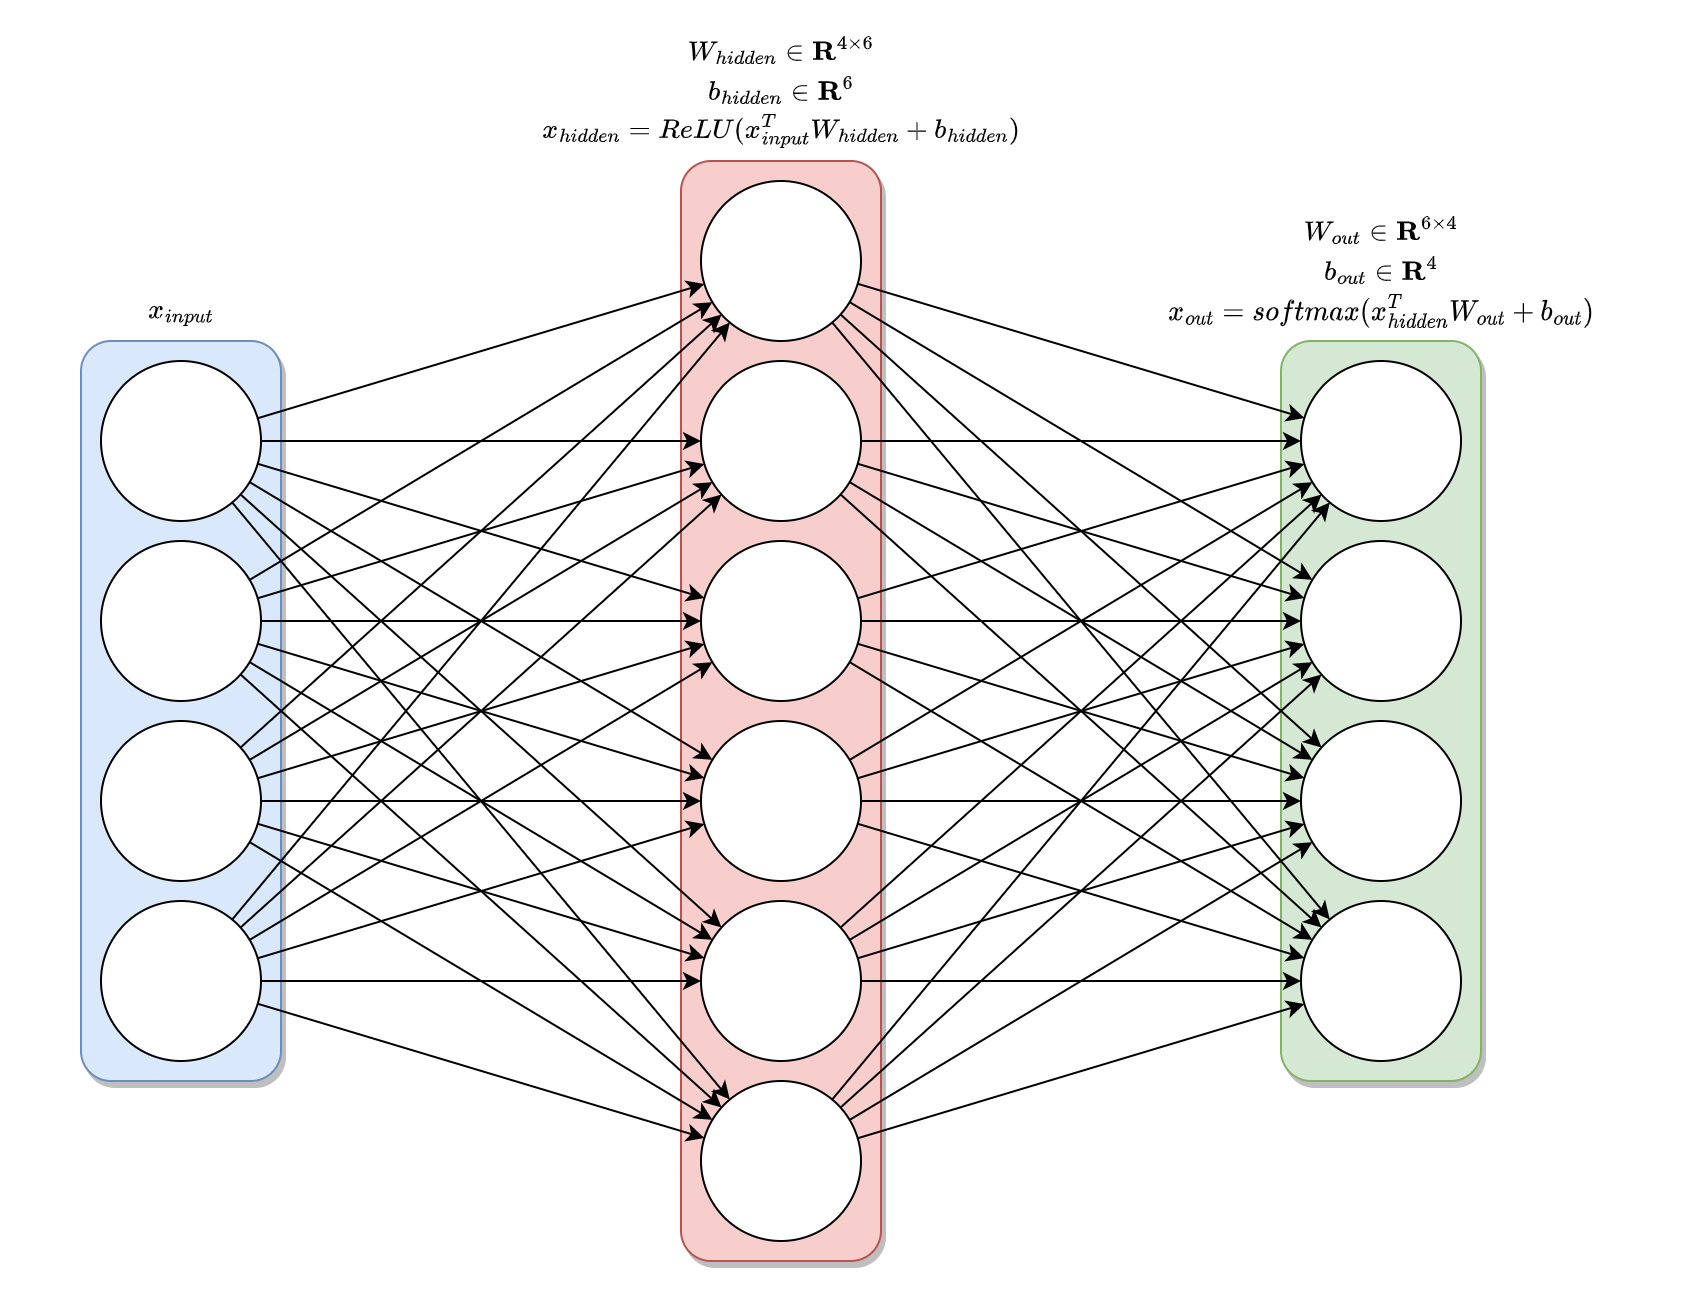

The diagram above was exported from draw.io. Its source (the exported page's mxGraphModel, read from the mxfile embedded in the PNG):
<mxGraphModel dx="990" dy="1475" grid="1" gridSize="10" guides="1" tooltips="1" connect="1" arrows="1" fold="1" page="1" pageScale="1" pageWidth="850" pageHeight="650" math="1" shadow="0">
  <root>
    <mxCell id="0" />
    <mxCell id="1" parent="0" />
    <mxCell id="-q-yL08rwZdAUEPEGKe_-25" value="" style="rounded=1;whiteSpace=wrap;html=1;fillColor=#d5e8d4;strokeColor=#82b366;shadow=1;" parent="1" vertex="1">
      <mxGeometry x="640" y="170" width="100" height="370" as="geometry" />
    </mxCell>
    <mxCell id="-q-yL08rwZdAUEPEGKe_-1" value="" style="rounded=1;whiteSpace=wrap;html=1;fillColor=#dae8fc;strokeColor=#6c8ebf;shadow=1;" parent="1" vertex="1">
      <mxGeometry x="40" y="170" width="100" height="370" as="geometry" />
    </mxCell>
    <mxCell id="-q-yL08rwZdAUEPEGKe_-12" value="" style="rounded=1;whiteSpace=wrap;html=1;fillColor=#f8cecc;strokeColor=#b85450;shadow=1;glass=0;" parent="1" vertex="1">
      <mxGeometry x="340" y="80" width="100" height="550" as="geometry" />
    </mxCell>
    <mxCell id="-q-yL08rwZdAUEPEGKe_-30" style="rounded=0;orthogonalLoop=1;jettySize=auto;html=1;" parent="1" source="-q-yL08rwZdAUEPEGKe_-6" target="-q-yL08rwZdAUEPEGKe_-14" edge="1">
      <mxGeometry relative="1" as="geometry" />
    </mxCell>
    <mxCell id="-q-yL08rwZdAUEPEGKe_-31" style="edgeStyle=orthogonalEdgeStyle;rounded=0;orthogonalLoop=1;jettySize=auto;html=1;" parent="1" source="-q-yL08rwZdAUEPEGKe_-6" target="-q-yL08rwZdAUEPEGKe_-13" edge="1">
      <mxGeometry relative="1" as="geometry" />
    </mxCell>
    <mxCell id="-q-yL08rwZdAUEPEGKe_-32" style="rounded=0;orthogonalLoop=1;jettySize=auto;html=1;" parent="1" source="-q-yL08rwZdAUEPEGKe_-6" target="-q-yL08rwZdAUEPEGKe_-15" edge="1">
      <mxGeometry relative="1" as="geometry" />
    </mxCell>
    <mxCell id="-q-yL08rwZdAUEPEGKe_-6" value="" style="ellipse;whiteSpace=wrap;html=1;aspect=fixed;" parent="1" vertex="1">
      <mxGeometry x="50" y="180" width="80" height="80" as="geometry" />
    </mxCell>
    <mxCell id="-q-yL08rwZdAUEPEGKe_-42" style="rounded=0;orthogonalLoop=1;jettySize=auto;html=1;" parent="1" source="-q-yL08rwZdAUEPEGKe_-7" target="-q-yL08rwZdAUEPEGKe_-22" edge="1">
      <mxGeometry relative="1" as="geometry" />
    </mxCell>
    <mxCell id="-q-yL08rwZdAUEPEGKe_-7" value="" style="ellipse;whiteSpace=wrap;html=1;aspect=fixed;" parent="1" vertex="1">
      <mxGeometry x="50" y="360" width="80" height="80" as="geometry" />
    </mxCell>
    <mxCell id="-q-yL08rwZdAUEPEGKe_-36" style="rounded=0;orthogonalLoop=1;jettySize=auto;html=1;" parent="1" source="-q-yL08rwZdAUEPEGKe_-8" target="-q-yL08rwZdAUEPEGKe_-22" edge="1">
      <mxGeometry relative="1" as="geometry" />
    </mxCell>
    <mxCell id="-q-yL08rwZdAUEPEGKe_-8" value="" style="ellipse;whiteSpace=wrap;html=1;aspect=fixed;" parent="1" vertex="1">
      <mxGeometry x="50" y="270" width="80" height="80" as="geometry" />
    </mxCell>
    <mxCell id="-q-yL08rwZdAUEPEGKe_-48" style="rounded=0;orthogonalLoop=1;jettySize=auto;html=1;" parent="1" source="-q-yL08rwZdAUEPEGKe_-9" target="-q-yL08rwZdAUEPEGKe_-22" edge="1">
      <mxGeometry relative="1" as="geometry" />
    </mxCell>
    <mxCell id="-q-yL08rwZdAUEPEGKe_-9" value="" style="ellipse;whiteSpace=wrap;html=1;aspect=fixed;" parent="1" vertex="1">
      <mxGeometry x="50" y="450" width="80" height="80" as="geometry" />
    </mxCell>
    <mxCell id="-q-yL08rwZdAUEPEGKe_-61" style="rounded=0;orthogonalLoop=1;jettySize=auto;html=1;" parent="1" source="-q-yL08rwZdAUEPEGKe_-13" target="-q-yL08rwZdAUEPEGKe_-26" edge="1">
      <mxGeometry relative="1" as="geometry" />
    </mxCell>
    <mxCell id="-q-yL08rwZdAUEPEGKe_-13" value="" style="ellipse;whiteSpace=wrap;html=1;aspect=fixed;" parent="1" vertex="1">
      <mxGeometry x="350" y="180" width="80" height="80" as="geometry" />
    </mxCell>
    <mxCell id="-q-yL08rwZdAUEPEGKe_-14" value="" style="ellipse;whiteSpace=wrap;html=1;aspect=fixed;" parent="1" vertex="1">
      <mxGeometry x="350" y="360" width="80" height="80" as="geometry" />
    </mxCell>
    <mxCell id="-q-yL08rwZdAUEPEGKe_-15" value="" style="ellipse;whiteSpace=wrap;html=1;aspect=fixed;" parent="1" vertex="1">
      <mxGeometry x="350" y="270" width="80" height="80" as="geometry" />
    </mxCell>
    <mxCell id="-q-yL08rwZdAUEPEGKe_-16" value="" style="ellipse;whiteSpace=wrap;html=1;aspect=fixed;" parent="1" vertex="1">
      <mxGeometry x="350" y="450" width="80" height="80" as="geometry" />
    </mxCell>
    <mxCell id="-q-yL08rwZdAUEPEGKe_-57" style="rounded=0;orthogonalLoop=1;jettySize=auto;html=1;" parent="1" source="-q-yL08rwZdAUEPEGKe_-22" target="-q-yL08rwZdAUEPEGKe_-26" edge="1">
      <mxGeometry relative="1" as="geometry" />
    </mxCell>
    <mxCell id="-q-yL08rwZdAUEPEGKe_-22" value="" style="ellipse;whiteSpace=wrap;html=1;aspect=fixed;" parent="1" vertex="1">
      <mxGeometry x="350" y="90" width="80" height="80" as="geometry" />
    </mxCell>
    <mxCell id="-q-yL08rwZdAUEPEGKe_-23" value="" style="ellipse;whiteSpace=wrap;html=1;aspect=fixed;" parent="1" vertex="1">
      <mxGeometry x="350" y="540" width="80" height="80" as="geometry" />
    </mxCell>
    <mxCell id="-q-yL08rwZdAUEPEGKe_-26" value="" style="ellipse;whiteSpace=wrap;html=1;aspect=fixed;" parent="1" vertex="1">
      <mxGeometry x="650" y="180" width="80" height="80" as="geometry" />
    </mxCell>
    <mxCell id="-q-yL08rwZdAUEPEGKe_-27" value="" style="ellipse;whiteSpace=wrap;html=1;aspect=fixed;" parent="1" vertex="1">
      <mxGeometry x="650" y="360" width="80" height="80" as="geometry" />
    </mxCell>
    <mxCell id="-q-yL08rwZdAUEPEGKe_-28" value="" style="ellipse;whiteSpace=wrap;html=1;aspect=fixed;" parent="1" vertex="1">
      <mxGeometry x="650" y="270" width="80" height="80" as="geometry" />
    </mxCell>
    <mxCell id="-q-yL08rwZdAUEPEGKe_-29" value="" style="ellipse;whiteSpace=wrap;html=1;aspect=fixed;" parent="1" vertex="1">
      <mxGeometry x="650" y="450" width="80" height="80" as="geometry" />
    </mxCell>
    <mxCell id="-q-yL08rwZdAUEPEGKe_-33" style="rounded=0;orthogonalLoop=1;jettySize=auto;html=1;" parent="1" source="-q-yL08rwZdAUEPEGKe_-6" target="-q-yL08rwZdAUEPEGKe_-22" edge="1">
      <mxGeometry relative="1" as="geometry" />
    </mxCell>
    <mxCell id="-q-yL08rwZdAUEPEGKe_-34" style="rounded=0;orthogonalLoop=1;jettySize=auto;html=1;" parent="1" source="-q-yL08rwZdAUEPEGKe_-6" target="-q-yL08rwZdAUEPEGKe_-16" edge="1">
      <mxGeometry relative="1" as="geometry" />
    </mxCell>
    <mxCell id="-q-yL08rwZdAUEPEGKe_-35" style="rounded=0;orthogonalLoop=1;jettySize=auto;html=1;" parent="1" source="-q-yL08rwZdAUEPEGKe_-6" target="-q-yL08rwZdAUEPEGKe_-23" edge="1">
      <mxGeometry relative="1" as="geometry" />
    </mxCell>
    <mxCell id="-q-yL08rwZdAUEPEGKe_-37" style="rounded=0;orthogonalLoop=1;jettySize=auto;html=1;" parent="1" source="-q-yL08rwZdAUEPEGKe_-8" target="-q-yL08rwZdAUEPEGKe_-13" edge="1">
      <mxGeometry relative="1" as="geometry" />
    </mxCell>
    <mxCell id="-q-yL08rwZdAUEPEGKe_-38" style="rounded=0;orthogonalLoop=1;jettySize=auto;html=1;" parent="1" source="-q-yL08rwZdAUEPEGKe_-8" target="-q-yL08rwZdAUEPEGKe_-15" edge="1">
      <mxGeometry relative="1" as="geometry" />
    </mxCell>
    <mxCell id="-q-yL08rwZdAUEPEGKe_-39" style="rounded=0;orthogonalLoop=1;jettySize=auto;html=1;" parent="1" source="-q-yL08rwZdAUEPEGKe_-8" target="-q-yL08rwZdAUEPEGKe_-14" edge="1">
      <mxGeometry relative="1" as="geometry" />
    </mxCell>
    <mxCell id="-q-yL08rwZdAUEPEGKe_-40" style="rounded=0;orthogonalLoop=1;jettySize=auto;html=1;" parent="1" source="-q-yL08rwZdAUEPEGKe_-8" target="-q-yL08rwZdAUEPEGKe_-16" edge="1">
      <mxGeometry relative="1" as="geometry" />
    </mxCell>
    <mxCell id="-q-yL08rwZdAUEPEGKe_-41" style="rounded=0;orthogonalLoop=1;jettySize=auto;html=1;" parent="1" source="-q-yL08rwZdAUEPEGKe_-8" target="-q-yL08rwZdAUEPEGKe_-23" edge="1">
      <mxGeometry relative="1" as="geometry" />
    </mxCell>
    <mxCell id="-q-yL08rwZdAUEPEGKe_-43" style="rounded=0;orthogonalLoop=1;jettySize=auto;html=1;" parent="1" source="-q-yL08rwZdAUEPEGKe_-7" target="-q-yL08rwZdAUEPEGKe_-13" edge="1">
      <mxGeometry relative="1" as="geometry" />
    </mxCell>
    <mxCell id="-q-yL08rwZdAUEPEGKe_-44" style="rounded=0;orthogonalLoop=1;jettySize=auto;html=1;" parent="1" source="-q-yL08rwZdAUEPEGKe_-7" target="-q-yL08rwZdAUEPEGKe_-15" edge="1">
      <mxGeometry relative="1" as="geometry" />
    </mxCell>
    <mxCell id="-q-yL08rwZdAUEPEGKe_-45" style="rounded=0;orthogonalLoop=1;jettySize=auto;html=1;" parent="1" source="-q-yL08rwZdAUEPEGKe_-7" target="-q-yL08rwZdAUEPEGKe_-14" edge="1">
      <mxGeometry relative="1" as="geometry" />
    </mxCell>
    <mxCell id="-q-yL08rwZdAUEPEGKe_-46" style="rounded=0;orthogonalLoop=1;jettySize=auto;html=1;" parent="1" source="-q-yL08rwZdAUEPEGKe_-7" target="-q-yL08rwZdAUEPEGKe_-16" edge="1">
      <mxGeometry relative="1" as="geometry" />
    </mxCell>
    <mxCell id="-q-yL08rwZdAUEPEGKe_-47" style="rounded=0;orthogonalLoop=1;jettySize=auto;html=1;" parent="1" source="-q-yL08rwZdAUEPEGKe_-7" target="-q-yL08rwZdAUEPEGKe_-23" edge="1">
      <mxGeometry relative="1" as="geometry" />
    </mxCell>
    <mxCell id="-q-yL08rwZdAUEPEGKe_-49" style="rounded=0;orthogonalLoop=1;jettySize=auto;html=1;" parent="1" source="-q-yL08rwZdAUEPEGKe_-9" target="-q-yL08rwZdAUEPEGKe_-13" edge="1">
      <mxGeometry relative="1" as="geometry" />
    </mxCell>
    <mxCell id="-q-yL08rwZdAUEPEGKe_-50" style="rounded=0;orthogonalLoop=1;jettySize=auto;html=1;" parent="1" source="-q-yL08rwZdAUEPEGKe_-9" target="-q-yL08rwZdAUEPEGKe_-15" edge="1">
      <mxGeometry relative="1" as="geometry" />
    </mxCell>
    <mxCell id="-q-yL08rwZdAUEPEGKe_-51" style="rounded=0;orthogonalLoop=1;jettySize=auto;html=1;" parent="1" source="-q-yL08rwZdAUEPEGKe_-9" target="-q-yL08rwZdAUEPEGKe_-14" edge="1">
      <mxGeometry relative="1" as="geometry" />
    </mxCell>
    <mxCell id="-q-yL08rwZdAUEPEGKe_-52" style="rounded=0;orthogonalLoop=1;jettySize=auto;html=1;" parent="1" source="-q-yL08rwZdAUEPEGKe_-9" target="-q-yL08rwZdAUEPEGKe_-16" edge="1">
      <mxGeometry relative="1" as="geometry" />
    </mxCell>
    <mxCell id="-q-yL08rwZdAUEPEGKe_-53" style="rounded=0;orthogonalLoop=1;jettySize=auto;html=1;" parent="1" source="-q-yL08rwZdAUEPEGKe_-9" target="-q-yL08rwZdAUEPEGKe_-23" edge="1">
      <mxGeometry relative="1" as="geometry" />
    </mxCell>
    <mxCell id="-q-yL08rwZdAUEPEGKe_-55" value="$$W_{hidden} \in \mathbf{R}^{4 \times 6}$$" style="text;html=1;align=center;verticalAlign=middle;resizable=0;points=[];autosize=1;strokeColor=none;fillColor=none;" parent="1" vertex="1">
      <mxGeometry x="265" y="10" width="250" height="30" as="geometry" />
    </mxCell>
    <mxCell id="-q-yL08rwZdAUEPEGKe_-56" value="$$W_{out} \in \mathbf{R}^{6 \times 4}$$" style="text;html=1;align=center;verticalAlign=middle;resizable=0;points=[];autosize=1;strokeColor=none;fillColor=none;" parent="1" vertex="1">
      <mxGeometry x="575" y="100" width="230" height="30" as="geometry" />
    </mxCell>
    <mxCell id="-q-yL08rwZdAUEPEGKe_-58" style="rounded=0;orthogonalLoop=1;jettySize=auto;html=1;" parent="1" source="-q-yL08rwZdAUEPEGKe_-22" target="-q-yL08rwZdAUEPEGKe_-28" edge="1">
      <mxGeometry relative="1" as="geometry" />
    </mxCell>
    <mxCell id="-q-yL08rwZdAUEPEGKe_-59" style="rounded=0;orthogonalLoop=1;jettySize=auto;html=1;" parent="1" source="-q-yL08rwZdAUEPEGKe_-22" target="-q-yL08rwZdAUEPEGKe_-27" edge="1">
      <mxGeometry relative="1" as="geometry" />
    </mxCell>
    <mxCell id="-q-yL08rwZdAUEPEGKe_-60" style="rounded=0;orthogonalLoop=1;jettySize=auto;html=1;" parent="1" source="-q-yL08rwZdAUEPEGKe_-22" target="-q-yL08rwZdAUEPEGKe_-29" edge="1">
      <mxGeometry relative="1" as="geometry" />
    </mxCell>
    <mxCell id="-q-yL08rwZdAUEPEGKe_-62" style="rounded=0;orthogonalLoop=1;jettySize=auto;html=1;" parent="1" source="-q-yL08rwZdAUEPEGKe_-13" target="-q-yL08rwZdAUEPEGKe_-28" edge="1">
      <mxGeometry relative="1" as="geometry" />
    </mxCell>
    <mxCell id="-q-yL08rwZdAUEPEGKe_-63" style="rounded=0;orthogonalLoop=1;jettySize=auto;html=1;" parent="1" source="-q-yL08rwZdAUEPEGKe_-13" target="-q-yL08rwZdAUEPEGKe_-27" edge="1">
      <mxGeometry relative="1" as="geometry" />
    </mxCell>
    <mxCell id="-q-yL08rwZdAUEPEGKe_-64" style="rounded=0;orthogonalLoop=1;jettySize=auto;html=1;" parent="1" source="-q-yL08rwZdAUEPEGKe_-13" target="-q-yL08rwZdAUEPEGKe_-29" edge="1">
      <mxGeometry relative="1" as="geometry" />
    </mxCell>
    <mxCell id="-q-yL08rwZdAUEPEGKe_-65" style="rounded=0;orthogonalLoop=1;jettySize=auto;html=1;" parent="1" source="-q-yL08rwZdAUEPEGKe_-15" target="-q-yL08rwZdAUEPEGKe_-29" edge="1">
      <mxGeometry relative="1" as="geometry" />
    </mxCell>
    <mxCell id="-q-yL08rwZdAUEPEGKe_-66" style="rounded=0;orthogonalLoop=1;jettySize=auto;html=1;" parent="1" source="-q-yL08rwZdAUEPEGKe_-14" target="-q-yL08rwZdAUEPEGKe_-29" edge="1">
      <mxGeometry relative="1" as="geometry" />
    </mxCell>
    <mxCell id="-q-yL08rwZdAUEPEGKe_-67" style="rounded=0;orthogonalLoop=1;jettySize=auto;html=1;" parent="1" source="-q-yL08rwZdAUEPEGKe_-16" target="-q-yL08rwZdAUEPEGKe_-29" edge="1">
      <mxGeometry relative="1" as="geometry" />
    </mxCell>
    <mxCell id="-q-yL08rwZdAUEPEGKe_-68" style="rounded=0;orthogonalLoop=1;jettySize=auto;html=1;" parent="1" source="-q-yL08rwZdAUEPEGKe_-23" target="-q-yL08rwZdAUEPEGKe_-29" edge="1">
      <mxGeometry relative="1" as="geometry" />
    </mxCell>
    <mxCell id="-q-yL08rwZdAUEPEGKe_-69" style="rounded=0;orthogonalLoop=1;jettySize=auto;html=1;" parent="1" source="-q-yL08rwZdAUEPEGKe_-23" target="-q-yL08rwZdAUEPEGKe_-27" edge="1">
      <mxGeometry relative="1" as="geometry" />
    </mxCell>
    <mxCell id="-q-yL08rwZdAUEPEGKe_-70" style="rounded=0;orthogonalLoop=1;jettySize=auto;html=1;" parent="1" source="-q-yL08rwZdAUEPEGKe_-23" target="-q-yL08rwZdAUEPEGKe_-28" edge="1">
      <mxGeometry relative="1" as="geometry" />
    </mxCell>
    <mxCell id="-q-yL08rwZdAUEPEGKe_-71" style="rounded=0;orthogonalLoop=1;jettySize=auto;html=1;" parent="1" source="-q-yL08rwZdAUEPEGKe_-23" target="-q-yL08rwZdAUEPEGKe_-26" edge="1">
      <mxGeometry relative="1" as="geometry" />
    </mxCell>
    <mxCell id="-q-yL08rwZdAUEPEGKe_-72" style="rounded=0;orthogonalLoop=1;jettySize=auto;html=1;" parent="1" source="-q-yL08rwZdAUEPEGKe_-16" target="-q-yL08rwZdAUEPEGKe_-26" edge="1">
      <mxGeometry relative="1" as="geometry" />
    </mxCell>
    <mxCell id="-q-yL08rwZdAUEPEGKe_-74" style="rounded=0;orthogonalLoop=1;jettySize=auto;html=1;" parent="1" source="-q-yL08rwZdAUEPEGKe_-14" target="-q-yL08rwZdAUEPEGKe_-26" edge="1">
      <mxGeometry relative="1" as="geometry" />
    </mxCell>
    <mxCell id="-q-yL08rwZdAUEPEGKe_-75" style="rounded=0;orthogonalLoop=1;jettySize=auto;html=1;" parent="1" source="-q-yL08rwZdAUEPEGKe_-15" target="-q-yL08rwZdAUEPEGKe_-26" edge="1">
      <mxGeometry relative="1" as="geometry" />
    </mxCell>
    <mxCell id="-q-yL08rwZdAUEPEGKe_-76" style="rounded=0;orthogonalLoop=1;jettySize=auto;html=1;" parent="1" source="-q-yL08rwZdAUEPEGKe_-15" target="-q-yL08rwZdAUEPEGKe_-28" edge="1">
      <mxGeometry relative="1" as="geometry" />
    </mxCell>
    <mxCell id="-q-yL08rwZdAUEPEGKe_-77" style="rounded=0;orthogonalLoop=1;jettySize=auto;html=1;" parent="1" source="-q-yL08rwZdAUEPEGKe_-15" target="-q-yL08rwZdAUEPEGKe_-27" edge="1">
      <mxGeometry relative="1" as="geometry" />
    </mxCell>
    <mxCell id="-q-yL08rwZdAUEPEGKe_-78" style="rounded=0;orthogonalLoop=1;jettySize=auto;html=1;" parent="1" source="-q-yL08rwZdAUEPEGKe_-14" target="-q-yL08rwZdAUEPEGKe_-27" edge="1">
      <mxGeometry relative="1" as="geometry" />
    </mxCell>
    <mxCell id="-q-yL08rwZdAUEPEGKe_-79" style="rounded=0;orthogonalLoop=1;jettySize=auto;html=1;" parent="1" source="-q-yL08rwZdAUEPEGKe_-16" target="-q-yL08rwZdAUEPEGKe_-27" edge="1">
      <mxGeometry relative="1" as="geometry" />
    </mxCell>
    <mxCell id="-q-yL08rwZdAUEPEGKe_-80" style="rounded=0;orthogonalLoop=1;jettySize=auto;html=1;" parent="1" source="-q-yL08rwZdAUEPEGKe_-16" target="-q-yL08rwZdAUEPEGKe_-28" edge="1">
      <mxGeometry relative="1" as="geometry" />
    </mxCell>
    <mxCell id="-q-yL08rwZdAUEPEGKe_-81" style="rounded=0;orthogonalLoop=1;jettySize=auto;html=1;" parent="1" source="-q-yL08rwZdAUEPEGKe_-14" target="-q-yL08rwZdAUEPEGKe_-28" edge="1">
      <mxGeometry relative="1" as="geometry" />
    </mxCell>
    <mxCell id="-q-yL08rwZdAUEPEGKe_-83" value="$$x_{hidden} = ReLU(x_{input}^T W_{hidden} + b_{hidden})$$" style="text;html=1;align=center;verticalAlign=middle;resizable=0;points=[];autosize=1;strokeColor=none;fillColor=none;" parent="1" vertex="1">
      <mxGeometry x="210" y="50" width="360" height="30" as="geometry" />
    </mxCell>
    <mxCell id="-q-yL08rwZdAUEPEGKe_-84" value="$$x_{out} = softmax(x_{hidden}^T W_{out} + b_{out})$$" style="text;html=1;align=center;verticalAlign=middle;resizable=0;points=[];autosize=1;strokeColor=none;fillColor=none;" parent="1" vertex="1">
      <mxGeometry x="530" y="140" width="320" height="30" as="geometry" />
    </mxCell>
    <mxCell id="-q-yL08rwZdAUEPEGKe_-85" value="$$x_{input}$$" style="text;html=1;align=center;verticalAlign=middle;resizable=0;points=[];autosize=1;strokeColor=none;fillColor=none;" parent="1" vertex="1">
      <mxGeometry x="40" y="140" width="100" height="30" as="geometry" />
    </mxCell>
    <mxCell id="-q-yL08rwZdAUEPEGKe_-86" value="$$b_{hidden} \in \mathbf{R}^6$$" style="text;html=1;align=center;verticalAlign=middle;resizable=0;points=[];autosize=1;strokeColor=none;fillColor=none;" parent="1" vertex="1">
      <mxGeometry x="290" y="30" width="200" height="30" as="geometry" />
    </mxCell>
    <mxCell id="-q-yL08rwZdAUEPEGKe_-87" value="$$b_{out} \in \mathbf{R}^4$$" style="text;html=1;align=center;verticalAlign=middle;resizable=0;points=[];autosize=1;strokeColor=none;fillColor=none;" parent="1" vertex="1">
      <mxGeometry x="600" y="120" width="180" height="30" as="geometry" />
    </mxCell>
  </root>
</mxGraphModel>